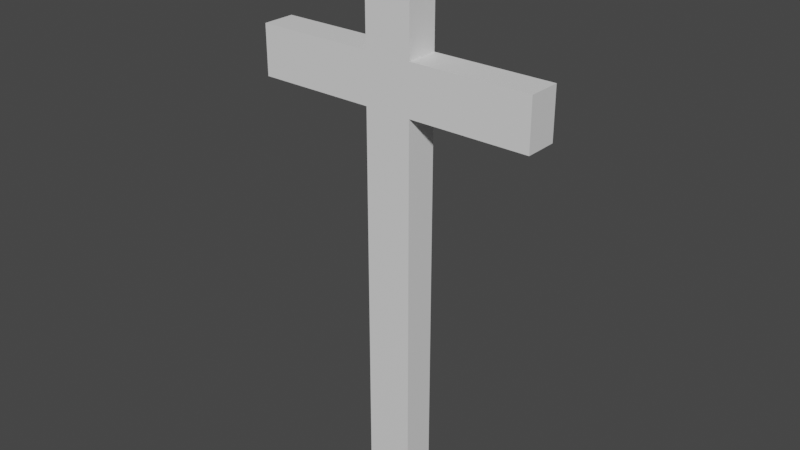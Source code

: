 # Source: krzyz_1.blend  (saved by Blender 3.3.6; exported with 4.5.12 LTS)
import bpy
from mathutils import Matrix  # noqa: F401  (used for matrix-valued properties, if any)

bpy.ops.wm.read_factory_settings(use_empty=True)
scene = bpy.context.scene
scene.name = 'Scene'

# ---- collections
col_collection = bpy.data.collections.new('Collection'); scene.collection.children.link(col_collection)

# ---- materials (node trees are filled in below, after node groups)
mat_material = bpy.data.materials.new('Material')
mat_material.alpha_threshold = 0.0
mat_material.use_transparent_shadow = False
mat_material.roughness = 0.5
mat_material.line_color = (0.0, 0.0, 0.0, 1.0)

# ---- material node trees
mat_material.use_nodes = True; mat_material.node_tree.nodes.clear()
_N = mat_material.node_tree.nodes; _L = mat_material.node_tree.links
n0 = _N.new('ShaderNodeOutputMaterial'); n0.name = 'Material Output'; n0.location = (300, 300)
n1 = _N.new('ShaderNodeBsdfPrincipled'); n1.name = 'Principled BSDF'; n1.location = (10, 300)
n1.distribution = 'GGX'
n1.subsurface_method = 'RANDOM_WALK_SKIN'
n1.inputs[3].default_value = 1.45
n1.inputs[27].default_value = (0.0, 0.0, 0.0, 1.0)
n1.inputs[28].default_value = 1.0
_L.new(n1.outputs[0], n0.inputs[0])
n0.is_active_output = True

# ---- world
world_world = bpy.data.worlds.new('World'); scene.world = world_world
world_world.use_nodes = True; world_world.node_tree.nodes.clear()
_N = world_world.node_tree.nodes; _L = world_world.node_tree.links
n0 = _N.new('ShaderNodeOutputWorld'); n0.name = 'World Output'; n0.location = (300, 300)
n1 = _N.new('ShaderNodeBackground'); n1.name = 'Background'; n1.location = (10, 300)
n1.inputs[0].default_value = (0.05088, 0.05088, 0.05088, 1.0)
_L.new(n1.outputs[0], n0.inputs[0])
n0.is_active_output = True
world_world.color = (0.05088, 0.05088, 0.05088)
world_world.use_sun_shadow = False
world_world.sun_shadow_jitter_overblur = 0.0

# ---- meshes
me_cube_007 = bpy.data.meshes.new('Cube.007')
me_cube_007.from_pydata([(0.01584, 0.01114, 0.1834), (0.01584, -0.01114, 0.1834), (0.01584, 0.01114, -0.1834), (0.01584, -0.01114, -0.1834), (-0.01584, 0.01114, 0.1834), (-0.01584, -0.01114, 0.1834), (-0.01584, 0.01114, -0.1834), (-0.01584, -0.01114, -0.1834), (-0.01584, -0.01114, 0.1099), (0.01584, 0.01114, 0.1099), (-0.01584, 0.01114, 0.1099), (0.01584, -0.01114, 0.1099), (-0.01584, -0.01114, 0.07616), (0.01584, 0.01114, 0.07616), (-0.01584, 0.01114, 0.07616), (0.01584, -0.01114, 0.07616), (-0.09652, 0.01114, 0.07616), (-0.09652, 0.01114, 0.1099), (0.09652, -0.01114, 0.07616), (0.09652, -0.01114, 0.1099), (0.09652, 0.01114, 0.1099), (-0.09652, -0.01114, 0.1099), (-0.09652, -0.01114, 0.07616), (0.09652, 0.01114, 0.07616)], [], [(13, 14, 6, 2), (3, 2, 6, 7), (8, 10, 4, 5), (12, 15, 3, 7), (15, 13, 2, 3), (5, 4, 0, 1), (1, 0, 9, 11), (5, 1, 11, 8), (15, 11, 19, 18), (0, 4, 10, 9), (7, 6, 14, 12), (9, 13, 23, 20), (8, 11, 15, 12), (9, 10, 14, 13), (22, 16, 17, 21), (19, 20, 23, 18), (12, 14, 16, 22), (8, 12, 22, 21), (10, 8, 21, 17), (11, 9, 20, 19), (13, 15, 18, 23), (14, 10, 17, 16)])
_uv = me_cube_007.uv_layers.new(name='UVMap')
_uv.uv.foreach_set('vector', [0.5744, 0.6667, 0.5744, 0.0, 0.8889, 0.0, 0.8889, 0.6667, 0.9259, 0.0, 0.963, 0.0, 0.963, 0.6667, 0.9259, 0.6667, 0.963, 0.7998, 1.0, 0.7998, 1.0, 0.8889, 0.963, 0.8889, 0.1299, 0.6667, 0.1299, 0.0, 0.4444, 0.0, 0.4444, 0.6667, 1.0, 0.3145, 0.963, 0.3145, 0.963, 1.304e-08, 1.0, 0.0, 0.8889, 0.0, 0.9259, 0.0, 0.9259, 0.6667, 0.8889, 0.6667, 1.0, 0.4444, 0.963, 0.4444, 0.963, 0.3554, 1.0, 0.3554, 0.0, 0.6667, 0.0, 0.0, 0.08907, 0.0, 0.08907, 0.6667, 0.1299, 0.0, 0.08907, 0.0, 0.08907, 0.0, 0.1299, 0.0, 0.4444, 0.6667, 0.4444, 0.0, 0.5335, 0.0, 0.5335, 0.6667, 0.963, 0.4444, 1.0, 0.4444, 1.0, 0.759, 0.963, 0.759, 0.5335, 0.6667, 0.5744, 0.6667, 0.5744, 0.6667, 0.5335, 0.6667, 0.08907, 0.6667, 0.08907, 0.0, 0.1299, 0.0, 0.1299, 0.6667, 0.5335, 0.6667, 0.5335, 0.0, 0.5744, 0.0, 0.5744, 0.6667, 0.963, 0.759, 1.0, 0.759, 1.0, 0.7998, 0.963, 0.7998, 1.0, 0.3554, 0.963, 0.3554, 0.963, 0.3145, 1.0, 0.3145, 0.963, 0.759, 1.0, 0.759, 1.0, 0.759, 0.963, 0.759, 0.08907, 0.6667, 0.1299, 0.6667, 0.1299, 0.6667, 0.08907, 0.6667, 1.0, 0.7998, 0.963, 0.7998, 0.963, 0.7998, 1.0, 0.7998, 1.0, 0.3554, 0.963, 0.3554, 0.963, 0.3554, 1.0, 0.3554, 0.963, 0.3145, 1.0, 0.3145, 1.0, 0.3145, 0.963, 0.3145, 0.5744, 0.0, 0.5335, 0.0, 0.5335, 0.0, 0.5744, 0.0])
me_cube_007.materials.append(mat_material)
me_cube_007.use_mirror_vertex_groups = False
me_cube_007.update()

# ---- objects
ob_krzyz_1 = bpy.data.objects.new('krzyz 1', me_cube_007)

# ---- transforms, parenting, visibility, modifiers, constraints
ob_krzyz_1.location = (0.0, 0.0, 0.0)
ob_krzyz_1.lock_rotations_4d = False
ob_krzyz_1.empty_display_type = 'ARROWS'
ob_krzyz_1.lineart.crease_threshold = 0.0

# ---- collection membership
col_collection.objects.link(ob_krzyz_1)

# ---- scene / render settings (as saved in the file)
scene.frame_start = 1; scene.frame_end = 250; scene.frame_set(1)
scene.render.engine = 'BLENDER_EEVEE_NEXT'
scene.cycles.sampling_pattern = 'TABULATED_SOBOL'
scene.cycles.use_light_tree = False
scene.view_settings.view_transform = 'Filmic'
bpy.context.view_layer.update()

# ---- added for rendering (the .blend has no active camera and no usable light): camera, sun
cam_auto = bpy.data.cameras.new('AutoCamera')
cam_auto.lens = 50.0
cam_auto.sensor_width = 36.0
cam_auto.clip_end = 1000.0
ob_auto_camera = bpy.data.objects.new('AutoCamera', cam_auto)
scene.collection.objects.link(ob_auto_camera)
ob_auto_camera.location = (0.384002, -0.460803, 0.307202)
ob_auto_camera.rotation_euler = (1.09748, -7.21219e-08, 0.694738)
scene.camera = ob_auto_camera
light_auto_sun = bpy.data.lights.new('AutoSun', 'SUN')
light_auto_sun.energy = 3.0
light_auto_sun.angle = 0.0523599
ob_auto_sun = bpy.data.objects.new('AutoSun', light_auto_sun)
scene.collection.objects.link(ob_auto_sun)
ob_auto_sun.rotation_euler = (0.872665, 0.174533, 0.523599)
bpy.context.view_layer.update()
